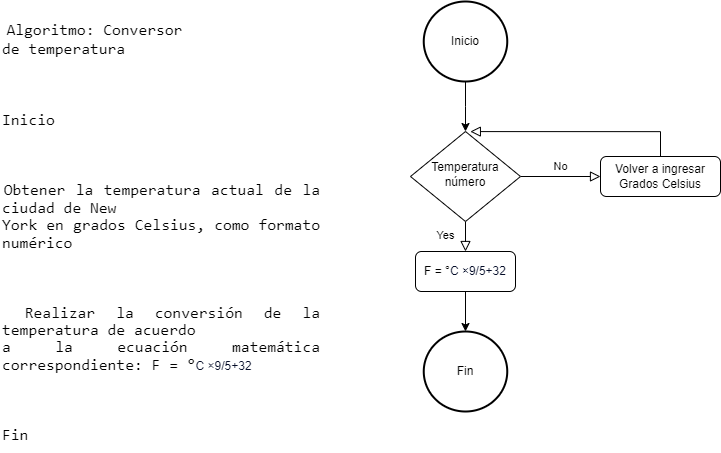

The diagram above was exported from draw.io. Its source (the exported page's mxGraphModel, read from the mxfile embedded in the PNG):
<mxGraphModel dx="1134" dy="637" grid="1" gridSize="10" guides="1" tooltips="1" connect="1" arrows="1" fold="1" page="1" pageScale="1" pageWidth="827" pageHeight="1169" math="0" shadow="0">
  <root>
    <mxCell id="WIyWlLk6GJQsqaUBKTNV-0" />
    <mxCell id="WIyWlLk6GJQsqaUBKTNV-1" parent="WIyWlLk6GJQsqaUBKTNV-0" />
    <mxCell id="WIyWlLk6GJQsqaUBKTNV-4" value="Yes" style="rounded=0;html=1;jettySize=auto;orthogonalLoop=1;fontSize=11;endArrow=block;endFill=0;endSize=8;strokeWidth=1;shadow=0;labelBackgroundColor=none;edgeStyle=orthogonalEdgeStyle;entryX=0.5;entryY=0;entryDx=0;entryDy=0;" parent="WIyWlLk6GJQsqaUBKTNV-1" source="WIyWlLk6GJQsqaUBKTNV-6" target="WIyWlLk6GJQsqaUBKTNV-12" edge="1">
      <mxGeometry y="20" relative="1" as="geometry">
        <mxPoint as="offset" />
        <mxPoint x="515" y="330" as="targetPoint" />
      </mxGeometry>
    </mxCell>
    <mxCell id="WIyWlLk6GJQsqaUBKTNV-5" value="No" style="edgeStyle=orthogonalEdgeStyle;rounded=0;html=1;jettySize=auto;orthogonalLoop=1;fontSize=11;endArrow=block;endFill=0;endSize=8;strokeWidth=1;shadow=0;labelBackgroundColor=none;" parent="WIyWlLk6GJQsqaUBKTNV-1" source="WIyWlLk6GJQsqaUBKTNV-6" target="WIyWlLk6GJQsqaUBKTNV-7" edge="1">
      <mxGeometry y="10" relative="1" as="geometry">
        <mxPoint as="offset" />
      </mxGeometry>
    </mxCell>
    <mxCell id="WIyWlLk6GJQsqaUBKTNV-6" value="Temperatura&lt;br&gt;número" style="rhombus;whiteSpace=wrap;html=1;shadow=0;fontFamily=Helvetica;fontSize=12;align=center;strokeWidth=1;spacing=6;spacingTop=-4;" parent="WIyWlLk6GJQsqaUBKTNV-1" vertex="1">
      <mxGeometry x="460" y="170" width="110" height="90" as="geometry" />
    </mxCell>
    <mxCell id="WIyWlLk6GJQsqaUBKTNV-7" value="Volver a ingresar Grados Celsius" style="rounded=1;whiteSpace=wrap;html=1;fontSize=12;glass=0;strokeWidth=1;shadow=0;" parent="WIyWlLk6GJQsqaUBKTNV-1" vertex="1">
      <mxGeometry x="650" y="195" width="120" height="40" as="geometry" />
    </mxCell>
    <mxCell id="WIyWlLk6GJQsqaUBKTNV-12" value="F = °&lt;span style=&quot;font-size:&lt;br/&gt;11.0pt;line-height:107%;font-family:&amp;quot;Arial&amp;quot;,sans-serif;mso-fareast-font-family:&lt;br/&gt;Calibri;mso-fareast-theme-font:minor-latin;color:#040C28;mso-ansi-language:&lt;br/&gt;ES-CO;mso-fareast-language:EN-US;mso-bidi-language:AR-SA&quot; lang=&quot;ES-CO&quot;&gt;C ×9/5+32&lt;/span&gt;" style="rounded=1;whiteSpace=wrap;html=1;fontSize=12;glass=0;strokeWidth=1;shadow=0;" parent="WIyWlLk6GJQsqaUBKTNV-1" vertex="1">
      <mxGeometry x="465" y="290" width="100" height="40" as="geometry" />
    </mxCell>
    <mxCell id="Nd9gb39BnRsp_t_MIJOK-1" value="&lt;p class=&quot;MsoNormal&quot; style=&quot;text-align:justify&quot;&gt;&lt;span style=&quot;font-size:12.0pt;&#10;line-height:107%;font-family:&amp;quot;Arial&amp;quot;,sans-serif&quot;&gt;&lt;span style=&quot;mso-spacerun:yes&quot;&gt;&amp;nbsp;&lt;/span&gt;&lt;/span&gt;&lt;span lang=&quot;ES-CO&quot; style=&quot;font-size:12.0pt;&#10;line-height:107%;font-family:Consolas;mso-bidi-font-family:Arial&quot;&gt;Algoritmo: Conversor&#10;de temperatura&lt;/span&gt;&lt;/p&gt;&#10;&#10;&lt;p class=&quot;MsoNormal&quot; style=&quot;text-align:justify&quot;&gt;&lt;span lang=&quot;ES-CO&quot; style=&quot;font-size:12.0pt;line-height:107%;font-family:Consolas;mso-bidi-font-family:&#10;Arial&quot;&gt;Inicio&lt;/span&gt;&lt;/p&gt;&#10;&#10;&lt;p class=&quot;MsoListParagraphCxSpFirst&quot; style=&quot;text-align:justify;text-indent:-18.0pt;&#10;mso-list:l0 level1 lfo1&quot;&gt;&lt;span lang=&quot;ES-CO&quot; style=&quot;font-size:12.0pt;line-height:107%;font-family:Consolas;mso-fareast-font-family:&#10;Consolas;mso-bidi-font-family:Consolas&quot;&gt;&lt;span style=&quot;mso-list:Ignore&quot;&gt;1.&lt;span style=&quot;font:7.0pt &amp;quot;Times New Roman&amp;quot;&quot;&gt;&amp;nbsp; &lt;/span&gt;&lt;/span&gt;&lt;/span&gt;&lt;span lang=&quot;ES-CO&quot; style=&quot;font-size:12.0pt;line-height:107%;font-family:Consolas;&#10;mso-bidi-font-family:Arial&quot;&gt;Obtener la temperatura actual de la ciudad de New&#10;York en grados Celsius, como formato numérico&lt;/span&gt;&lt;/p&gt;&#10;&#10;&lt;p class=&quot;MsoListParagraphCxSpLast&quot; style=&quot;text-align:justify;text-indent:-18.0pt;&#10;mso-list:l0 level1 lfo1&quot;&gt;&lt;span lang=&quot;ES-CO&quot; style=&quot;font-size:12.0pt;line-height:107%;font-family:Consolas;mso-fareast-font-family:&#10;Consolas;mso-bidi-font-family:Consolas&quot;&gt;&lt;span style=&quot;mso-list:Ignore&quot;&gt;2.&lt;span style=&quot;font:7.0pt &amp;quot;Times New Roman&amp;quot;&quot;&gt;&amp;nbsp; &lt;/span&gt;&lt;/span&gt;&lt;/span&gt;&lt;span lang=&quot;ES-CO&quot; style=&quot;font-size:12.0pt;line-height:107%;font-family:Consolas;&#10;mso-bidi-font-family:Arial&quot;&gt;Realizar la conversión de la temperatura de acuerdo&#10;a la ecuación matemática correspondiente: F = °&lt;/span&gt;&lt;span lang=&quot;ES-CO&quot; style=&quot;font-family:&amp;quot;Arial&amp;quot;,sans-serif;color:#040C28&quot;&gt;C ×9/5+32&lt;/span&gt;&lt;span lang=&quot;ES-CO&quot; style=&quot;font-size:12.0pt;line-height:107%;font-family:Consolas;&#10;mso-bidi-font-family:Arial&quot;&gt;&lt;/span&gt;&lt;/p&gt;&#10;&#10;&lt;p class=&quot;MsoNormal&quot; style=&quot;text-align:justify&quot;&gt;&lt;span lang=&quot;ES-CO&quot; style=&quot;font-size:12.0pt;line-height:107%;font-family:Consolas;mso-bidi-font-family:&#10;Arial&quot;&gt;Fin&lt;/span&gt;&lt;/p&gt;" style="text;whiteSpace=wrap;html=1;" vertex="1" parent="WIyWlLk6GJQsqaUBKTNV-1">
      <mxGeometry x="50" y="40" width="320" height="450" as="geometry" />
    </mxCell>
    <mxCell id="Nd9gb39BnRsp_t_MIJOK-4" value="" style="endArrow=classic;html=1;rounded=0;exitX=0.5;exitY=1;exitDx=0;exitDy=0;entryX=0.5;entryY=0;entryDx=0;entryDy=0;entryPerimeter=0;" edge="1" parent="WIyWlLk6GJQsqaUBKTNV-1" source="WIyWlLk6GJQsqaUBKTNV-12" target="Nd9gb39BnRsp_t_MIJOK-9">
      <mxGeometry width="50" height="50" relative="1" as="geometry">
        <mxPoint x="690" y="340" as="sourcePoint" />
        <mxPoint x="515.0050000000001" y="370" as="targetPoint" />
      </mxGeometry>
    </mxCell>
    <mxCell id="Nd9gb39BnRsp_t_MIJOK-6" value="" style="edgeStyle=orthogonalEdgeStyle;rounded=0;orthogonalLoop=1;jettySize=auto;html=1;" edge="1" parent="WIyWlLk6GJQsqaUBKTNV-1" source="Nd9gb39BnRsp_t_MIJOK-5" target="WIyWlLk6GJQsqaUBKTNV-6">
      <mxGeometry relative="1" as="geometry" />
    </mxCell>
    <mxCell id="Nd9gb39BnRsp_t_MIJOK-5" value="Inicio" style="strokeWidth=2;html=1;shape=mxgraph.flowchart.start_2;whiteSpace=wrap;" vertex="1" parent="WIyWlLk6GJQsqaUBKTNV-1">
      <mxGeometry x="473.25" y="40" width="83.5" height="80" as="geometry" />
    </mxCell>
    <mxCell id="Nd9gb39BnRsp_t_MIJOK-8" value="" style="edgeStyle=orthogonalEdgeStyle;rounded=0;html=1;jettySize=auto;orthogonalLoop=1;fontSize=11;endArrow=block;endFill=0;endSize=8;strokeWidth=1;shadow=0;labelBackgroundColor=none;exitX=0.5;exitY=0;exitDx=0;exitDy=0;entryX=0.544;entryY=0.001;entryDx=0;entryDy=0;entryPerimeter=0;" edge="1" parent="WIyWlLk6GJQsqaUBKTNV-1" source="WIyWlLk6GJQsqaUBKTNV-7" target="WIyWlLk6GJQsqaUBKTNV-6">
      <mxGeometry y="10" relative="1" as="geometry">
        <mxPoint as="offset" />
        <mxPoint x="580" y="225" as="sourcePoint" />
        <mxPoint x="590" y="180" as="targetPoint" />
        <Array as="points">
          <mxPoint x="710" y="170" />
        </Array>
      </mxGeometry>
    </mxCell>
    <mxCell id="Nd9gb39BnRsp_t_MIJOK-9" value="Fin" style="strokeWidth=2;html=1;shape=mxgraph.flowchart.start_2;whiteSpace=wrap;" vertex="1" parent="WIyWlLk6GJQsqaUBKTNV-1">
      <mxGeometry x="473.25" y="370" width="83.5" height="80" as="geometry" />
    </mxCell>
  </root>
</mxGraphModel>